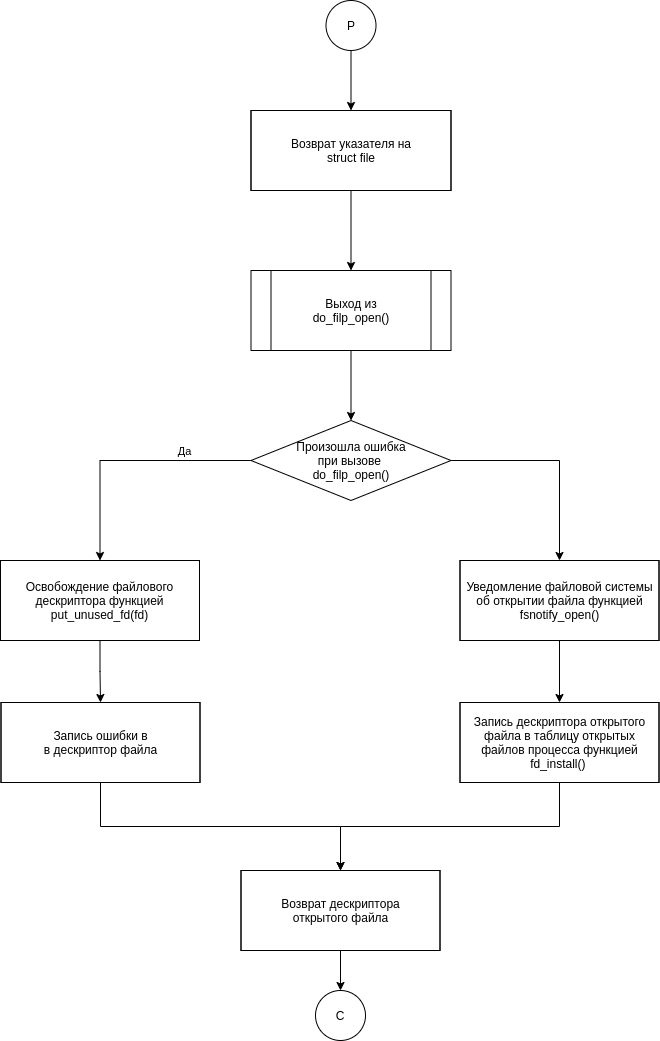

The diagram above was exported from draw.io. Its source (the exported page's mxGraphModel, read from the mxfile embedded in the PNG):
<mxGraphModel dx="1490" dy="536" grid="1" gridSize="10" guides="1" tooltips="1" connect="1" arrows="1" fold="1" page="1" pageScale="1" pageWidth="827" pageHeight="583" math="0" shadow="0">
  <root>
    <mxCell id="eZ3iXbbdT1mC6_guvDST-0" />
    <mxCell id="eZ3iXbbdT1mC6_guvDST-1" parent="eZ3iXbbdT1mC6_guvDST-0" />
    <mxCell id="UFhzgJaP-S3imIDGyPnl-17" style="edgeStyle=orthogonalEdgeStyle;rounded=0;orthogonalLoop=1;jettySize=auto;html=1;exitX=0.5;exitY=1;exitDx=0;exitDy=0;exitPerimeter=0;entryX=0.5;entryY=0;entryDx=0;entryDy=0;" edge="1" parent="eZ3iXbbdT1mC6_guvDST-1" source="eZ3iXbbdT1mC6_guvDST-2" target="UFhzgJaP-S3imIDGyPnl-1">
      <mxGeometry relative="1" as="geometry" />
    </mxCell>
    <mxCell id="eZ3iXbbdT1mC6_guvDST-2" value="Р" style="strokeWidth=1;html=1;shape=mxgraph.flowchart.start_2;whiteSpace=wrap;" vertex="1" parent="eZ3iXbbdT1mC6_guvDST-1">
      <mxGeometry x="405.5" y="20" width="50" height="50" as="geometry" />
    </mxCell>
    <mxCell id="UFhzgJaP-S3imIDGyPnl-0" style="edgeStyle=orthogonalEdgeStyle;rounded=0;orthogonalLoop=1;jettySize=auto;html=1;exitX=0.5;exitY=1;exitDx=0;exitDy=0;entryX=0.5;entryY=0;entryDx=0;entryDy=0;" edge="1" parent="eZ3iXbbdT1mC6_guvDST-1" source="UFhzgJaP-S3imIDGyPnl-1" target="UFhzgJaP-S3imIDGyPnl-3">
      <mxGeometry relative="1" as="geometry" />
    </mxCell>
    <mxCell id="UFhzgJaP-S3imIDGyPnl-1" value="Возврат указателя на&lt;br&gt;struct file" style="shape=process;whiteSpace=wrap;html=1;backgroundOutline=1;size=0;" vertex="1" parent="eZ3iXbbdT1mC6_guvDST-1">
      <mxGeometry x="330.5" y="130" width="200" height="80" as="geometry" />
    </mxCell>
    <mxCell id="UFhzgJaP-S3imIDGyPnl-2" style="edgeStyle=orthogonalEdgeStyle;rounded=0;orthogonalLoop=1;jettySize=auto;html=1;exitX=0.5;exitY=1;exitDx=0;exitDy=0;entryX=0.5;entryY=0;entryDx=0;entryDy=0;" edge="1" parent="eZ3iXbbdT1mC6_guvDST-1" source="UFhzgJaP-S3imIDGyPnl-3" target="UFhzgJaP-S3imIDGyPnl-7">
      <mxGeometry relative="1" as="geometry" />
    </mxCell>
    <mxCell id="UFhzgJaP-S3imIDGyPnl-3" value="Выход из&lt;br&gt;do_filp_open()" style="shape=process;whiteSpace=wrap;html=1;backgroundOutline=1;" vertex="1" parent="eZ3iXbbdT1mC6_guvDST-1">
      <mxGeometry x="330.5" y="290" width="200" height="80" as="geometry" />
    </mxCell>
    <mxCell id="UFhzgJaP-S3imIDGyPnl-4" style="edgeStyle=orthogonalEdgeStyle;rounded=0;orthogonalLoop=1;jettySize=auto;html=1;exitX=0;exitY=0.5;exitDx=0;exitDy=0;entryX=0.5;entryY=0;entryDx=0;entryDy=0;" edge="1" parent="eZ3iXbbdT1mC6_guvDST-1" source="UFhzgJaP-S3imIDGyPnl-7" target="UFhzgJaP-S3imIDGyPnl-9">
      <mxGeometry relative="1" as="geometry" />
    </mxCell>
    <mxCell id="UFhzgJaP-S3imIDGyPnl-5" value="Да&lt;br&gt;" style="edgeLabel;html=1;align=center;verticalAlign=middle;resizable=0;points=[];" vertex="1" connectable="0" parent="UFhzgJaP-S3imIDGyPnl-4">
      <mxGeometry x="-0.6114" y="-4" relative="1" as="geometry">
        <mxPoint x="-18" y="-6" as="offset" />
      </mxGeometry>
    </mxCell>
    <mxCell id="UFhzgJaP-S3imIDGyPnl-6" style="edgeStyle=orthogonalEdgeStyle;rounded=0;orthogonalLoop=1;jettySize=auto;html=1;exitX=1;exitY=0.5;exitDx=0;exitDy=0;entryX=0.5;entryY=0;entryDx=0;entryDy=0;" edge="1" parent="eZ3iXbbdT1mC6_guvDST-1" source="UFhzgJaP-S3imIDGyPnl-7" target="UFhzgJaP-S3imIDGyPnl-13">
      <mxGeometry relative="1" as="geometry" />
    </mxCell>
    <mxCell id="UFhzgJaP-S3imIDGyPnl-7" value="Произошла ошибка&lt;br&gt;при вызове&amp;nbsp;&lt;br&gt;do_filp_open()" style="rhombus;whiteSpace=wrap;html=1;strokeWidth=1;" vertex="1" parent="eZ3iXbbdT1mC6_guvDST-1">
      <mxGeometry x="330.5" y="440" width="200" height="80" as="geometry" />
    </mxCell>
    <mxCell id="UFhzgJaP-S3imIDGyPnl-8" style="edgeStyle=orthogonalEdgeStyle;rounded=0;orthogonalLoop=1;jettySize=auto;html=1;exitX=0.5;exitY=1;exitDx=0;exitDy=0;entryX=0.5;entryY=0;entryDx=0;entryDy=0;" edge="1" parent="eZ3iXbbdT1mC6_guvDST-1" source="UFhzgJaP-S3imIDGyPnl-9" target="UFhzgJaP-S3imIDGyPnl-11">
      <mxGeometry relative="1" as="geometry" />
    </mxCell>
    <mxCell id="UFhzgJaP-S3imIDGyPnl-9" value="Освобождение файлового дескриптора функцией&lt;br&gt;put_unused_fd(fd)" style="shape=process;whiteSpace=wrap;html=1;backgroundOutline=1;size=0;" vertex="1" parent="eZ3iXbbdT1mC6_guvDST-1">
      <mxGeometry x="80" y="580" width="199" height="80" as="geometry" />
    </mxCell>
    <mxCell id="UFhzgJaP-S3imIDGyPnl-10" style="edgeStyle=orthogonalEdgeStyle;rounded=0;orthogonalLoop=1;jettySize=auto;html=1;exitX=0.5;exitY=1;exitDx=0;exitDy=0;entryX=0.5;entryY=0;entryDx=0;entryDy=0;" edge="1" parent="eZ3iXbbdT1mC6_guvDST-1" source="UFhzgJaP-S3imIDGyPnl-11" target="UFhzgJaP-S3imIDGyPnl-16">
      <mxGeometry relative="1" as="geometry" />
    </mxCell>
    <mxCell id="UFhzgJaP-S3imIDGyPnl-11" value="Запись ошибки в&lt;br&gt;в дескриптор файла" style="shape=process;whiteSpace=wrap;html=1;backgroundOutline=1;size=0;" vertex="1" parent="eZ3iXbbdT1mC6_guvDST-1">
      <mxGeometry x="80.5" y="722" width="199" height="80" as="geometry" />
    </mxCell>
    <mxCell id="UFhzgJaP-S3imIDGyPnl-12" style="edgeStyle=orthogonalEdgeStyle;rounded=0;orthogonalLoop=1;jettySize=auto;html=1;exitX=0.5;exitY=1;exitDx=0;exitDy=0;entryX=0.5;entryY=0;entryDx=0;entryDy=0;" edge="1" parent="eZ3iXbbdT1mC6_guvDST-1" source="UFhzgJaP-S3imIDGyPnl-13" target="UFhzgJaP-S3imIDGyPnl-15">
      <mxGeometry relative="1" as="geometry" />
    </mxCell>
    <mxCell id="UFhzgJaP-S3imIDGyPnl-13" value="Уведомление файловой системы об открытии файла функцией fsnotify_open()" style="shape=process;whiteSpace=wrap;html=1;backgroundOutline=1;size=0;" vertex="1" parent="eZ3iXbbdT1mC6_guvDST-1">
      <mxGeometry x="539.5" y="580" width="199" height="80" as="geometry" />
    </mxCell>
    <mxCell id="UFhzgJaP-S3imIDGyPnl-14" style="edgeStyle=orthogonalEdgeStyle;rounded=0;orthogonalLoop=1;jettySize=auto;html=1;exitX=0.5;exitY=1;exitDx=0;exitDy=0;entryX=0.5;entryY=0;entryDx=0;entryDy=0;" edge="1" parent="eZ3iXbbdT1mC6_guvDST-1" source="UFhzgJaP-S3imIDGyPnl-15" target="UFhzgJaP-S3imIDGyPnl-16">
      <mxGeometry relative="1" as="geometry" />
    </mxCell>
    <mxCell id="UFhzgJaP-S3imIDGyPnl-15" value="Запись дескриптора открытого файла в таблицу открытых файлов процесса функцией fd_install()&amp;nbsp;" style="shape=process;whiteSpace=wrap;html=1;backgroundOutline=1;size=0;" vertex="1" parent="eZ3iXbbdT1mC6_guvDST-1">
      <mxGeometry x="539.5" y="722" width="199" height="80" as="geometry" />
    </mxCell>
    <mxCell id="dSHchgJ1EHnLIGkJHwKx-1" style="edgeStyle=orthogonalEdgeStyle;rounded=0;orthogonalLoop=1;jettySize=auto;html=1;exitX=0.5;exitY=1;exitDx=0;exitDy=0;entryX=0.5;entryY=0;entryDx=0;entryDy=0;entryPerimeter=0;" edge="1" parent="eZ3iXbbdT1mC6_guvDST-1" source="UFhzgJaP-S3imIDGyPnl-16" target="dSHchgJ1EHnLIGkJHwKx-0">
      <mxGeometry relative="1" as="geometry" />
    </mxCell>
    <mxCell id="UFhzgJaP-S3imIDGyPnl-16" value="Возврат дескриптора&lt;br&gt;открытого файла" style="shape=process;whiteSpace=wrap;html=1;backgroundOutline=1;size=0;" vertex="1" parent="eZ3iXbbdT1mC6_guvDST-1">
      <mxGeometry x="320.5" y="890" width="199" height="80" as="geometry" />
    </mxCell>
    <mxCell id="dSHchgJ1EHnLIGkJHwKx-0" value="С" style="strokeWidth=1;html=1;shape=mxgraph.flowchart.start_2;whiteSpace=wrap;" vertex="1" parent="eZ3iXbbdT1mC6_guvDST-1">
      <mxGeometry x="395" y="1010" width="50" height="50" as="geometry" />
    </mxCell>
  </root>
</mxGraphModel>